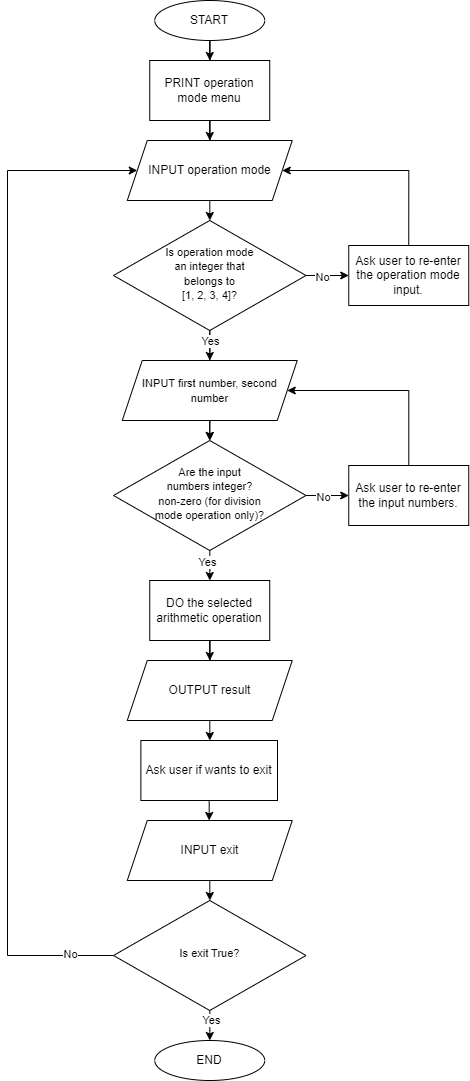

The diagram above was exported from draw.io. Its source (the exported page's mxGraphModel, read from the mxfile embedded in the PNG):
<mxGraphModel dx="742" dy="1662" grid="1" gridSize="10" guides="1" tooltips="1" connect="1" arrows="1" fold="1" page="1" pageScale="1" pageWidth="827" pageHeight="1169" math="0" shadow="0">
  <root>
    <mxCell id="WIyWlLk6GJQsqaUBKTNV-0" />
    <mxCell id="WIyWlLk6GJQsqaUBKTNV-1" parent="WIyWlLk6GJQsqaUBKTNV-0" />
    <mxCell id="niHndhR_CNmulktuvgd7-9" value="" style="edgeStyle=orthogonalEdgeStyle;rounded=0;orthogonalLoop=1;jettySize=auto;html=1;" edge="1" parent="WIyWlLk6GJQsqaUBKTNV-1" source="niHndhR_CNmulktuvgd7-0" target="niHndhR_CNmulktuvgd7-6">
      <mxGeometry relative="1" as="geometry" />
    </mxCell>
    <mxCell id="niHndhR_CNmulktuvgd7-0" value="START" style="ellipse;whiteSpace=wrap;html=1;" vertex="1" parent="WIyWlLk6GJQsqaUBKTNV-1">
      <mxGeometry x="277.25" y="-10" width="110" height="40" as="geometry" />
    </mxCell>
    <mxCell id="niHndhR_CNmulktuvgd7-4" value="END" style="ellipse;whiteSpace=wrap;html=1;" vertex="1" parent="WIyWlLk6GJQsqaUBKTNV-1">
      <mxGeometry x="277.25" y="1030" width="110" height="40" as="geometry" />
    </mxCell>
    <mxCell id="niHndhR_CNmulktuvgd7-11" value="" style="edgeStyle=orthogonalEdgeStyle;rounded=0;orthogonalLoop=1;jettySize=auto;html=1;" edge="1" parent="WIyWlLk6GJQsqaUBKTNV-1" source="niHndhR_CNmulktuvgd7-5" target="niHndhR_CNmulktuvgd7-7">
      <mxGeometry relative="1" as="geometry" />
    </mxCell>
    <mxCell id="niHndhR_CNmulktuvgd7-54" style="edgeStyle=orthogonalEdgeStyle;rounded=0;orthogonalLoop=1;jettySize=auto;html=1;exitX=0.5;exitY=0;exitDx=0;exitDy=0;entryX=1;entryY=0.5;entryDx=0;entryDy=0;" edge="1" parent="WIyWlLk6GJQsqaUBKTNV-1" source="niHndhR_CNmulktuvgd7-8" target="niHndhR_CNmulktuvgd7-5">
      <mxGeometry relative="1" as="geometry">
        <Array as="points">
          <mxPoint x="531.25" y="160" />
        </Array>
      </mxGeometry>
    </mxCell>
    <mxCell id="niHndhR_CNmulktuvgd7-57" style="edgeStyle=orthogonalEdgeStyle;rounded=0;orthogonalLoop=1;jettySize=auto;html=1;exitX=0;exitY=0.5;exitDx=0;exitDy=0;entryX=0;entryY=0.5;entryDx=0;entryDy=0;" edge="1" parent="WIyWlLk6GJQsqaUBKTNV-1" source="niHndhR_CNmulktuvgd7-34" target="niHndhR_CNmulktuvgd7-5">
      <mxGeometry relative="1" as="geometry">
        <Array as="points">
          <mxPoint x="130" y="945" />
          <mxPoint x="130" y="160" />
        </Array>
      </mxGeometry>
    </mxCell>
    <mxCell id="niHndhR_CNmulktuvgd7-58" value="No" style="edgeLabel;html=1;align=center;verticalAlign=middle;resizable=0;points=[];" vertex="1" connectable="0" parent="niHndhR_CNmulktuvgd7-57">
      <mxGeometry x="-0.913" y="-2" relative="1" as="geometry">
        <mxPoint as="offset" />
      </mxGeometry>
    </mxCell>
    <mxCell id="niHndhR_CNmulktuvgd7-5" value="INPUT operation mode" style="shape=parallelogram;perimeter=parallelogramPerimeter;whiteSpace=wrap;html=1;fixedSize=1;" vertex="1" parent="WIyWlLk6GJQsqaUBKTNV-1">
      <mxGeometry x="249.75" y="130" width="165" height="60" as="geometry" />
    </mxCell>
    <mxCell id="niHndhR_CNmulktuvgd7-10" value="" style="edgeStyle=orthogonalEdgeStyle;rounded=0;orthogonalLoop=1;jettySize=auto;html=1;" edge="1" parent="WIyWlLk6GJQsqaUBKTNV-1" source="niHndhR_CNmulktuvgd7-6" target="niHndhR_CNmulktuvgd7-5">
      <mxGeometry relative="1" as="geometry" />
    </mxCell>
    <mxCell id="niHndhR_CNmulktuvgd7-6" value="PRINT operation mode menu" style="rounded=0;whiteSpace=wrap;html=1;" vertex="1" parent="WIyWlLk6GJQsqaUBKTNV-1">
      <mxGeometry x="272.25" y="50" width="120" height="60" as="geometry" />
    </mxCell>
    <mxCell id="niHndhR_CNmulktuvgd7-12" value="" style="edgeStyle=orthogonalEdgeStyle;rounded=0;orthogonalLoop=1;jettySize=auto;html=1;" edge="1" parent="WIyWlLk6GJQsqaUBKTNV-1" source="niHndhR_CNmulktuvgd7-7" target="niHndhR_CNmulktuvgd7-8">
      <mxGeometry relative="1" as="geometry" />
    </mxCell>
    <mxCell id="niHndhR_CNmulktuvgd7-55" value="No" style="edgeLabel;html=1;align=center;verticalAlign=middle;resizable=0;points=[];" vertex="1" connectable="0" parent="niHndhR_CNmulktuvgd7-12">
      <mxGeometry x="-0.2422" y="-1" relative="1" as="geometry">
        <mxPoint as="offset" />
      </mxGeometry>
    </mxCell>
    <mxCell id="niHndhR_CNmulktuvgd7-18" value="" style="edgeStyle=orthogonalEdgeStyle;rounded=0;orthogonalLoop=1;jettySize=auto;html=1;" edge="1" parent="WIyWlLk6GJQsqaUBKTNV-1" source="niHndhR_CNmulktuvgd7-7" target="niHndhR_CNmulktuvgd7-13">
      <mxGeometry relative="1" as="geometry" />
    </mxCell>
    <mxCell id="niHndhR_CNmulktuvgd7-43" value="" style="edgeStyle=orthogonalEdgeStyle;rounded=0;orthogonalLoop=1;jettySize=auto;html=1;" edge="1" parent="WIyWlLk6GJQsqaUBKTNV-1" source="niHndhR_CNmulktuvgd7-7" target="niHndhR_CNmulktuvgd7-19">
      <mxGeometry relative="1" as="geometry" />
    </mxCell>
    <mxCell id="niHndhR_CNmulktuvgd7-44" value="Yes" style="edgeLabel;html=1;align=center;verticalAlign=middle;resizable=0;points=[];" vertex="1" connectable="0" parent="niHndhR_CNmulktuvgd7-43">
      <mxGeometry x="-0.8227" relative="1" as="geometry">
        <mxPoint as="offset" />
      </mxGeometry>
    </mxCell>
    <mxCell id="niHndhR_CNmulktuvgd7-7" value="&lt;font style=&quot;font-size: 11px;&quot;&gt;Is operation mode &lt;br&gt;an integer that &lt;br&gt;belongs to &lt;br&gt;[1, 2, 3, 4]?&lt;/font&gt;" style="rhombus;whiteSpace=wrap;html=1;shadow=0;fontFamily=Helvetica;fontSize=12;align=center;strokeWidth=1;spacing=6;spacingTop=-4;" vertex="1" parent="WIyWlLk6GJQsqaUBKTNV-1">
      <mxGeometry x="236" y="210" width="192.5" height="110" as="geometry" />
    </mxCell>
    <mxCell id="niHndhR_CNmulktuvgd7-8" value="Ask user to re-enter the operation mode input." style="rounded=0;whiteSpace=wrap;html=1;" vertex="1" parent="WIyWlLk6GJQsqaUBKTNV-1">
      <mxGeometry x="471.25" y="235" width="120" height="60" as="geometry" />
    </mxCell>
    <mxCell id="niHndhR_CNmulktuvgd7-20" value="" style="edgeStyle=orthogonalEdgeStyle;rounded=0;orthogonalLoop=1;jettySize=auto;html=1;" edge="1" parent="WIyWlLk6GJQsqaUBKTNV-1" source="niHndhR_CNmulktuvgd7-13" target="niHndhR_CNmulktuvgd7-19">
      <mxGeometry relative="1" as="geometry" />
    </mxCell>
    <mxCell id="niHndhR_CNmulktuvgd7-52" style="edgeStyle=orthogonalEdgeStyle;rounded=0;orthogonalLoop=1;jettySize=auto;html=1;entryX=1;entryY=0.5;entryDx=0;entryDy=0;" edge="1" parent="WIyWlLk6GJQsqaUBKTNV-1" source="niHndhR_CNmulktuvgd7-21" target="niHndhR_CNmulktuvgd7-13">
      <mxGeometry relative="1" as="geometry">
        <Array as="points">
          <mxPoint x="531.25" y="380" />
        </Array>
      </mxGeometry>
    </mxCell>
    <mxCell id="niHndhR_CNmulktuvgd7-13" value="&lt;font style=&quot;font-size: 11px;&quot;&gt;INPUT first number, second number&lt;/font&gt;" style="shape=parallelogram;perimeter=parallelogramPerimeter;whiteSpace=wrap;html=1;fixedSize=1;" vertex="1" parent="WIyWlLk6GJQsqaUBKTNV-1">
      <mxGeometry x="244.75" y="350" width="175" height="60" as="geometry" />
    </mxCell>
    <mxCell id="niHndhR_CNmulktuvgd7-25" value="" style="edgeStyle=orthogonalEdgeStyle;rounded=0;orthogonalLoop=1;jettySize=auto;html=1;" edge="1" parent="WIyWlLk6GJQsqaUBKTNV-1" source="niHndhR_CNmulktuvgd7-19" target="niHndhR_CNmulktuvgd7-23">
      <mxGeometry relative="1" as="geometry" />
    </mxCell>
    <mxCell id="niHndhR_CNmulktuvgd7-38" value="Yes" style="edgeLabel;html=1;align=center;verticalAlign=middle;resizable=0;points=[];" vertex="1" connectable="0" parent="niHndhR_CNmulktuvgd7-25">
      <mxGeometry x="-0.4047" y="-2" relative="1" as="geometry">
        <mxPoint x="-1" y="3" as="offset" />
      </mxGeometry>
    </mxCell>
    <mxCell id="niHndhR_CNmulktuvgd7-45" value="" style="edgeStyle=orthogonalEdgeStyle;rounded=0;orthogonalLoop=1;jettySize=auto;html=1;" edge="1" parent="WIyWlLk6GJQsqaUBKTNV-1" source="niHndhR_CNmulktuvgd7-19" target="niHndhR_CNmulktuvgd7-21">
      <mxGeometry relative="1" as="geometry" />
    </mxCell>
    <mxCell id="niHndhR_CNmulktuvgd7-56" value="No" style="edgeLabel;html=1;align=center;verticalAlign=middle;resizable=0;points=[];" vertex="1" connectable="0" parent="niHndhR_CNmulktuvgd7-45">
      <mxGeometry x="-0.2164" y="-1" relative="1" as="geometry">
        <mxPoint as="offset" />
      </mxGeometry>
    </mxCell>
    <mxCell id="niHndhR_CNmulktuvgd7-19" value="&lt;font style=&quot;font-size: 11px;&quot;&gt;Are the input &lt;br&gt;numbers integer? &lt;br&gt;non-zero (for division &lt;br&gt;mode operation only)?&lt;/font&gt;" style="rhombus;whiteSpace=wrap;html=1;shadow=0;fontFamily=Helvetica;fontSize=12;align=center;strokeWidth=1;spacing=6;spacingTop=-4;" vertex="1" parent="WIyWlLk6GJQsqaUBKTNV-1">
      <mxGeometry x="236" y="430" width="192.5" height="110" as="geometry" />
    </mxCell>
    <mxCell id="niHndhR_CNmulktuvgd7-21" value="Ask user to re-enter the input numbers." style="rounded=0;whiteSpace=wrap;html=1;" vertex="1" parent="WIyWlLk6GJQsqaUBKTNV-1">
      <mxGeometry x="471.25" y="455" width="120" height="60" as="geometry" />
    </mxCell>
    <mxCell id="niHndhR_CNmulktuvgd7-26" value="" style="edgeStyle=orthogonalEdgeStyle;rounded=0;orthogonalLoop=1;jettySize=auto;html=1;" edge="1" parent="WIyWlLk6GJQsqaUBKTNV-1" source="niHndhR_CNmulktuvgd7-23" target="niHndhR_CNmulktuvgd7-24">
      <mxGeometry relative="1" as="geometry" />
    </mxCell>
    <mxCell id="niHndhR_CNmulktuvgd7-23" value="DO the selected arithmetic operation" style="rounded=0;whiteSpace=wrap;html=1;" vertex="1" parent="WIyWlLk6GJQsqaUBKTNV-1">
      <mxGeometry x="272.25" y="570" width="120" height="60" as="geometry" />
    </mxCell>
    <mxCell id="niHndhR_CNmulktuvgd7-33" value="" style="edgeStyle=orthogonalEdgeStyle;rounded=0;orthogonalLoop=1;jettySize=auto;html=1;" edge="1" parent="WIyWlLk6GJQsqaUBKTNV-1" source="niHndhR_CNmulktuvgd7-24" target="niHndhR_CNmulktuvgd7-29">
      <mxGeometry relative="1" as="geometry" />
    </mxCell>
    <mxCell id="niHndhR_CNmulktuvgd7-24" value="OUTPUT result" style="shape=parallelogram;perimeter=parallelogramPerimeter;whiteSpace=wrap;html=1;fixedSize=1;" vertex="1" parent="WIyWlLk6GJQsqaUBKTNV-1">
      <mxGeometry x="249.75" y="650" width="165" height="60" as="geometry" />
    </mxCell>
    <mxCell id="niHndhR_CNmulktuvgd7-28" value="" style="edgeStyle=orthogonalEdgeStyle;rounded=0;orthogonalLoop=1;jettySize=auto;html=1;" edge="1" source="niHndhR_CNmulktuvgd7-29" target="niHndhR_CNmulktuvgd7-30" parent="WIyWlLk6GJQsqaUBKTNV-1">
      <mxGeometry relative="1" as="geometry" />
    </mxCell>
    <mxCell id="niHndhR_CNmulktuvgd7-29" value="Ask user if wants to exit" style="rounded=0;whiteSpace=wrap;html=1;" vertex="1" parent="WIyWlLk6GJQsqaUBKTNV-1">
      <mxGeometry x="263.38" y="730" width="136.62" height="60" as="geometry" />
    </mxCell>
    <mxCell id="niHndhR_CNmulktuvgd7-35" value="" style="edgeStyle=orthogonalEdgeStyle;rounded=0;orthogonalLoop=1;jettySize=auto;html=1;" edge="1" parent="WIyWlLk6GJQsqaUBKTNV-1" source="niHndhR_CNmulktuvgd7-30" target="niHndhR_CNmulktuvgd7-34">
      <mxGeometry relative="1" as="geometry" />
    </mxCell>
    <mxCell id="niHndhR_CNmulktuvgd7-30" value="INPUT exit" style="shape=parallelogram;perimeter=parallelogramPerimeter;whiteSpace=wrap;html=1;fixedSize=1;" vertex="1" parent="WIyWlLk6GJQsqaUBKTNV-1">
      <mxGeometry x="249.75" y="810" width="165" height="60" as="geometry" />
    </mxCell>
    <mxCell id="niHndhR_CNmulktuvgd7-39" value="" style="edgeStyle=orthogonalEdgeStyle;rounded=0;orthogonalLoop=1;jettySize=auto;html=1;" edge="1" parent="WIyWlLk6GJQsqaUBKTNV-1" source="niHndhR_CNmulktuvgd7-34" target="niHndhR_CNmulktuvgd7-4">
      <mxGeometry relative="1" as="geometry" />
    </mxCell>
    <mxCell id="niHndhR_CNmulktuvgd7-42" value="Yes" style="edgeLabel;html=1;align=center;verticalAlign=middle;resizable=0;points=[];" vertex="1" connectable="0" parent="niHndhR_CNmulktuvgd7-39">
      <mxGeometry x="-0.4411" y="1" relative="1" as="geometry">
        <mxPoint y="2" as="offset" />
      </mxGeometry>
    </mxCell>
    <mxCell id="niHndhR_CNmulktuvgd7-34" value="&lt;span style=&quot;font-size: 11px;&quot;&gt;Is exit True?&lt;/span&gt;" style="rhombus;whiteSpace=wrap;html=1;shadow=0;fontFamily=Helvetica;fontSize=12;align=center;strokeWidth=1;spacing=6;spacingTop=-4;" vertex="1" parent="WIyWlLk6GJQsqaUBKTNV-1">
      <mxGeometry x="236" y="890" width="192.5" height="110" as="geometry" />
    </mxCell>
  </root>
</mxGraphModel>